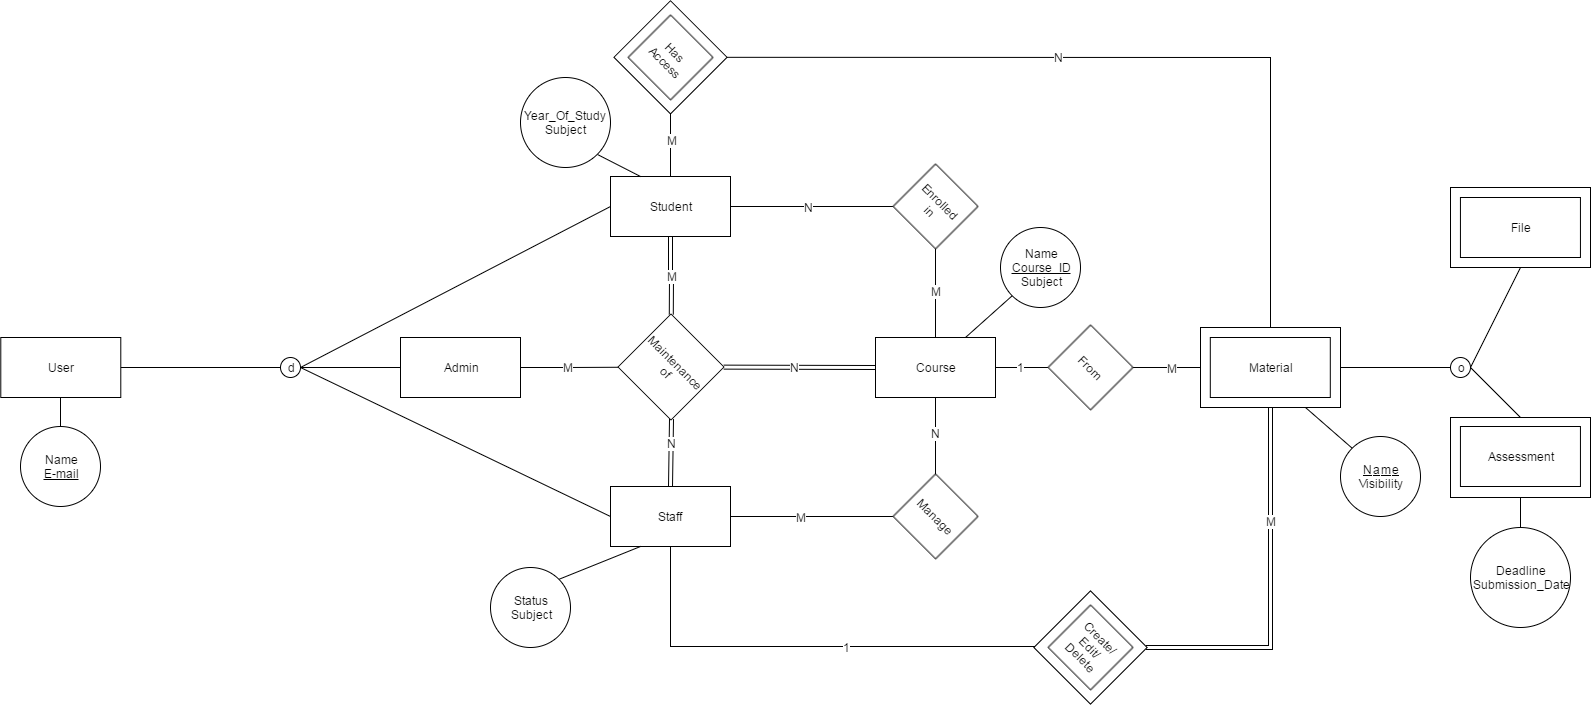

The diagram above was exported from draw.io. Its source (the exported page's mxGraphModel, read from the mxfile embedded in the PNG):
<mxGraphModel dx="2595" dy="1595" grid="1" gridSize="10" guides="1" tooltips="1" connect="1" arrows="1" fold="1" page="1" pageScale="1" pageWidth="1169" pageHeight="826" background="#ffffff" math="0" shadow="0">
  <root>
    <mxCell id="0" />
    <mxCell id="1" parent="0" />
    <mxCell id="185" value="" style="whiteSpace=wrap;html=1;rotation=45;direction=west;verticalAlign=middle;horizontal=1;gradientColor=none;rounded=0;perimeterSpacing=0;shadow=0;" parent="1" vertex="1">
      <mxGeometry x="620" y="-350.20001220703125" width="80" height="80" as="geometry" />
    </mxCell>
    <mxCell id="155" value="" style="whiteSpace=wrap;html=1;gradientColor=none;" parent="1" vertex="1">
      <mxGeometry x="1440" y="-180" width="140" height="80" as="geometry" />
    </mxCell>
    <mxCell id="154" value="" style="whiteSpace=wrap;html=1;gradientColor=none;" parent="1" vertex="1">
      <mxGeometry x="1440" y="50" width="140" height="80" as="geometry" />
    </mxCell>
    <mxCell id="147" value="" style="whiteSpace=wrap;html=1;rotation=45;direction=west;verticalAlign=middle;horizontal=1;gradientColor=none;rounded=0;perimeterSpacing=0;shadow=0;" parent="1" vertex="1">
      <mxGeometry x="1040" y="240" width="80" height="80" as="geometry" />
    </mxCell>
    <mxCell id="153" style="edgeStyle=orthogonalEdgeStyle;rounded=0;html=1;exitX=0.5;exitY=1;entryX=0.006;entryY=0.996;entryPerimeter=0;endArrow=none;endFill=0;jettySize=auto;orthogonalLoop=1;shape=link;" parent="1" source="142" target="147" edge="1">
      <mxGeometry relative="1" as="geometry" />
    </mxCell>
    <mxCell id="162" value="M" style="text;html=1;resizable=0;points=[];align=center;verticalAlign=middle;labelBackgroundColor=#ffffff;" parent="153" vertex="1" connectable="0">
      <mxGeometry x="-0.3803" relative="1" as="geometry">
        <mxPoint as="offset" />
      </mxGeometry>
    </mxCell>
    <mxCell id="166" style="edgeStyle=orthogonalEdgeStyle;rounded=0;html=1;exitX=1;exitY=0.5;entryX=0;entryY=0.5;endArrow=none;endFill=0;jettySize=auto;orthogonalLoop=1;" parent="1" source="142" target="163" edge="1">
      <mxGeometry relative="1" as="geometry" />
    </mxCell>
    <mxCell id="142" value="" style="whiteSpace=wrap;html=1;gradientColor=none;" parent="1" vertex="1">
      <mxGeometry x="1190" y="-40" width="140" height="80" as="geometry" />
    </mxCell>
    <mxCell id="42" style="edgeStyle=orthogonalEdgeStyle;rounded=0;html=1;exitX=0.5;exitY=1;endArrow=none;endFill=0;jettySize=auto;orthogonalLoop=1;shape=link;" parent="1" source="2" target="40" edge="1">
      <mxGeometry relative="1" as="geometry" />
    </mxCell>
    <mxCell id="108" value="M" style="text;html=1;resizable=0;points=[];align=center;verticalAlign=middle;labelBackgroundColor=#ffffff;" parent="42" vertex="1" connectable="0">
      <mxGeometry x="0.0185" relative="1" as="geometry">
        <mxPoint as="offset" />
      </mxGeometry>
    </mxCell>
    <mxCell id="57" style="edgeStyle=orthogonalEdgeStyle;rounded=0;html=1;exitX=0.5;exitY=0;endArrow=none;endFill=0;jettySize=auto;orthogonalLoop=1;" parent="1" source="2" target="185" edge="1">
      <mxGeometry relative="1" as="geometry">
        <mxPoint x="680" y="-240" as="targetPoint" />
        <Array as="points" />
      </mxGeometry>
    </mxCell>
    <mxCell id="103" value="M" style="text;html=1;resizable=0;points=[];align=center;verticalAlign=middle;labelBackgroundColor=#ffffff;" parent="57" vertex="1" connectable="0">
      <mxGeometry x="0.1784" y="-1" relative="1" as="geometry">
        <mxPoint as="offset" />
      </mxGeometry>
    </mxCell>
    <mxCell id="79" style="edgeStyle=orthogonalEdgeStyle;rounded=0;html=1;exitX=1;exitY=0.5;endArrow=none;endFill=0;jettySize=auto;orthogonalLoop=1;" parent="1" source="2" target="10" edge="1">
      <mxGeometry relative="1" as="geometry" />
    </mxCell>
    <mxCell id="102" value="N" style="text;html=1;resizable=0;points=[];align=center;verticalAlign=middle;labelBackgroundColor=#ffffff;" parent="79" vertex="1" connectable="0">
      <mxGeometry x="0.0005" y="-3" relative="1" as="geometry">
        <mxPoint x="-3" y="-3" as="offset" />
      </mxGeometry>
    </mxCell>
    <mxCell id="2" value="Student" style="whiteSpace=wrap;html=1;" parent="1" vertex="1">
      <mxGeometry x="600" y="-191" width="120" height="60" as="geometry" />
    </mxCell>
    <mxCell id="43" style="rounded=0;html=1;exitX=0.5;exitY=0;endArrow=none;endFill=0;jettySize=auto;orthogonalLoop=1;shape=link;entryX=-0.002;entryY=0.008;entryPerimeter=0;" parent="1" source="3" target="40" edge="1">
      <mxGeometry relative="1" as="geometry">
        <mxPoint x="661" y="80" as="targetPoint" />
      </mxGeometry>
    </mxCell>
    <mxCell id="107" value="N" style="text;html=1;resizable=0;points=[];align=center;verticalAlign=middle;labelBackgroundColor=#ffffff;" parent="43" vertex="1" connectable="0">
      <mxGeometry x="0.1459" y="2" relative="1" as="geometry">
        <mxPoint x="2" y="-5" as="offset" />
      </mxGeometry>
    </mxCell>
    <mxCell id="81" style="edgeStyle=orthogonalEdgeStyle;rounded=0;html=1;exitX=1;exitY=0.5;endArrow=none;endFill=0;jettySize=auto;orthogonalLoop=1;" parent="1" source="3" target="13" edge="1">
      <mxGeometry relative="1" as="geometry" />
    </mxCell>
    <mxCell id="97" value="M" style="text;html=1;resizable=0;points=[];align=center;verticalAlign=middle;labelBackgroundColor=#ffffff;" parent="81" vertex="1" connectable="0">
      <mxGeometry x="0.0005" y="-20" relative="1" as="geometry">
        <mxPoint x="-11" y="-20" as="offset" />
      </mxGeometry>
    </mxCell>
    <mxCell id="152" style="edgeStyle=orthogonalEdgeStyle;rounded=0;html=1;exitX=0.5;exitY=1;entryX=1.004;entryY=0.014;entryPerimeter=0;endArrow=none;endFill=0;jettySize=auto;orthogonalLoop=1;" parent="1" source="3" target="147" edge="1">
      <mxGeometry relative="1" as="geometry">
        <Array as="points">
          <mxPoint x="660" y="279" />
        </Array>
      </mxGeometry>
    </mxCell>
    <mxCell id="160" value="1" style="text;html=1;resizable=0;points=[];align=center;verticalAlign=middle;labelBackgroundColor=#ffffff;" parent="152" vertex="1" connectable="0">
      <mxGeometry x="0.1879" relative="1" as="geometry">
        <mxPoint as="offset" />
      </mxGeometry>
    </mxCell>
    <mxCell id="3" value="Staff" style="whiteSpace=wrap;html=1;" parent="1" vertex="1">
      <mxGeometry x="600" y="119" width="120" height="60" as="geometry" />
    </mxCell>
    <mxCell id="10" value="Enrolled&lt;div&gt;in&lt;/div&gt;" style="whiteSpace=wrap;html=1;rotation=45;direction=west;" parent="1" vertex="1">
      <mxGeometry x="895" y="-191" width="60" height="60" as="geometry" />
    </mxCell>
    <mxCell id="13" value="Manage" style="whiteSpace=wrap;html=1;rotation=45;direction=west;" parent="1" vertex="1">
      <mxGeometry x="895" y="119" width="60" height="60" as="geometry" />
    </mxCell>
    <mxCell id="21" style="edgeStyle=orthogonalEdgeStyle;rounded=0;html=1;exitX=0.5;exitY=0;endArrow=none;endFill=0;jettySize=auto;orthogonalLoop=1;" parent="1" source="17" target="10" edge="1">
      <mxGeometry relative="1" as="geometry" />
    </mxCell>
    <mxCell id="101" value="M" style="text;html=1;resizable=0;points=[];align=center;verticalAlign=middle;labelBackgroundColor=#ffffff;" parent="21" vertex="1" connectable="0">
      <mxGeometry x="0.0547" relative="1" as="geometry">
        <mxPoint as="offset" />
      </mxGeometry>
    </mxCell>
    <mxCell id="39" style="edgeStyle=orthogonalEdgeStyle;rounded=0;html=1;exitX=0.5;exitY=1;endArrow=none;endFill=0;jettySize=auto;orthogonalLoop=1;" parent="1" source="17" target="13" edge="1">
      <mxGeometry relative="1" as="geometry" />
    </mxCell>
    <mxCell id="98" value="N" style="text;html=1;resizable=0;points=[];align=center;verticalAlign=middle;labelBackgroundColor=#ffffff;" parent="39" vertex="1" connectable="0">
      <mxGeometry x="-0.0873" relative="1" as="geometry">
        <mxPoint as="offset" />
      </mxGeometry>
    </mxCell>
    <mxCell id="65" style="rounded=0;html=1;exitX=0;exitY=0.5;endArrow=none;endFill=0;jettySize=auto;orthogonalLoop=1;shape=link;" parent="1" source="17" target="40" edge="1">
      <mxGeometry relative="1" as="geometry">
        <mxPoint x="740" y="-1" as="targetPoint" />
      </mxGeometry>
    </mxCell>
    <mxCell id="105" value="N" style="text;html=1;resizable=0;points=[];align=center;verticalAlign=middle;labelBackgroundColor=#ffffff;" parent="65" vertex="1" connectable="0">
      <mxGeometry x="0.0732" relative="1" as="geometry">
        <mxPoint as="offset" />
      </mxGeometry>
    </mxCell>
    <mxCell id="68" style="edgeStyle=orthogonalEdgeStyle;rounded=0;html=1;exitX=1;exitY=0.5;endArrow=none;endFill=0;jettySize=auto;orthogonalLoop=1;" parent="1" source="17" target="34" edge="1">
      <mxGeometry relative="1" as="geometry" />
    </mxCell>
    <mxCell id="99" value="1" style="text;html=1;resizable=0;points=[];align=center;verticalAlign=middle;labelBackgroundColor=#ffffff;" parent="68" vertex="1" connectable="0">
      <mxGeometry x="-0.0046" y="1" relative="1" as="geometry">
        <mxPoint x="-1" as="offset" />
      </mxGeometry>
    </mxCell>
    <mxCell id="17" value="Course" style="whiteSpace=wrap;html=1;" parent="1" vertex="1">
      <mxGeometry x="865" y="-30" width="120" height="60" as="geometry" />
    </mxCell>
    <mxCell id="24" value="Has Access" style="whiteSpace=wrap;html=1;rotation=45;direction=west;" parent="1" vertex="1">
      <mxGeometry x="630" y="-340" width="60" height="60" as="geometry" />
    </mxCell>
    <mxCell id="25" value="Create/&lt;div&gt;Edit/&lt;/div&gt;&lt;div&gt;Delete&lt;/div&gt;" style="whiteSpace=wrap;html=1;rotation=45;direction=west;verticalAlign=middle;horizontal=1;gradientColor=none;rounded=0;perimeterSpacing=0;shadow=0;" parent="1" vertex="1">
      <mxGeometry x="1050" y="250" width="60" height="60" as="geometry" />
    </mxCell>
    <mxCell id="78" style="edgeStyle=orthogonalEdgeStyle;rounded=0;html=1;endArrow=none;endFill=0;jettySize=auto;orthogonalLoop=1;exitX=0;exitY=0.5;" parent="1" source="142" target="34" edge="1">
      <mxGeometry relative="1" as="geometry">
        <mxPoint x="1170" as="sourcePoint" />
        <Array as="points" />
      </mxGeometry>
    </mxCell>
    <mxCell id="100" value="M" style="text;html=1;resizable=0;points=[];align=center;verticalAlign=middle;labelBackgroundColor=#ffffff;" parent="78" vertex="1" connectable="0">
      <mxGeometry x="-0.13" relative="1" as="geometry">
        <mxPoint as="offset" />
      </mxGeometry>
    </mxCell>
    <mxCell id="130" style="edgeStyle=orthogonalEdgeStyle;rounded=0;html=1;endArrow=none;endFill=0;jettySize=auto;orthogonalLoop=1;exitX=0.5;exitY=0;" parent="1" source="142" target="185" edge="1">
      <mxGeometry relative="1" as="geometry">
        <mxPoint x="1229" y="-309" as="sourcePoint" />
        <Array as="points">
          <mxPoint x="1260" y="-310" />
        </Array>
        <mxPoint x="730" y="-350" as="targetPoint" />
      </mxGeometry>
    </mxCell>
    <mxCell id="139" value="N" style="text;html=1;resizable=0;points=[];align=center;verticalAlign=middle;labelBackgroundColor=#ffffff;" parent="130" vertex="1" connectable="0">
      <mxGeometry x="0.193" y="2" relative="1" as="geometry">
        <mxPoint x="3" y="-2" as="offset" />
      </mxGeometry>
    </mxCell>
    <mxCell id="29" value="Material" style="whiteSpace=wrap;html=1;gradientColor=none;" parent="1" vertex="1">
      <mxGeometry x="1199.7999877929688" y="-30" width="120" height="60" as="geometry" />
    </mxCell>
    <mxCell id="34" value="From" style="whiteSpace=wrap;html=1;rotation=45;direction=west;" parent="1" vertex="1">
      <mxGeometry x="1050" y="-30" width="60" height="60" as="geometry" />
    </mxCell>
    <mxCell id="64" style="edgeStyle=orthogonalEdgeStyle;rounded=0;html=1;exitX=1;exitY=0.5;endArrow=none;endFill=0;jettySize=auto;orthogonalLoop=1;" parent="1" source="37" target="40" edge="1">
      <mxGeometry relative="1" as="geometry" />
    </mxCell>
    <mxCell id="109" value="M" style="text;html=1;resizable=0;points=[];align=center;verticalAlign=middle;labelBackgroundColor=#ffffff;" parent="64" vertex="1" connectable="0">
      <mxGeometry x="-0.0019" y="2" relative="1" as="geometry">
        <mxPoint x="-1" y="1" as="offset" />
      </mxGeometry>
    </mxCell>
    <mxCell id="37" value="Admin" style="whiteSpace=wrap;html=1;" parent="1" vertex="1">
      <mxGeometry x="390" y="-30" width="120" height="60" as="geometry" />
    </mxCell>
    <mxCell id="40" value="Maintenance&lt;div&gt;of&lt;/div&gt;" style="whiteSpace=wrap;html=1;rotation=45;direction=west;" parent="1" vertex="1">
      <mxGeometry x="623" y="-38" width="75" height="75" as="geometry" />
    </mxCell>
    <mxCell id="94" style="edgeStyle=orthogonalEdgeStyle;rounded=0;html=1;exitX=1;exitY=0.5;endArrow=none;endFill=0;jettySize=auto;orthogonalLoop=1;" parent="1" source="51" target="53" edge="1">
      <mxGeometry relative="1" as="geometry" />
    </mxCell>
    <mxCell id="51" value="User" style="whiteSpace=wrap;html=1;" parent="1" vertex="1">
      <mxGeometry x="-9.714303152901778" y="-30" width="120" height="60" as="geometry" />
    </mxCell>
    <mxCell id="171" style="edgeStyle=orthogonalEdgeStyle;rounded=0;html=1;exitX=1;exitY=0.5;endArrow=none;endFill=0;jettySize=auto;orthogonalLoop=1;" parent="1" source="53" target="37" edge="1">
      <mxGeometry relative="1" as="geometry" />
    </mxCell>
    <mxCell id="172" style="rounded=0;html=1;exitX=1;exitY=0.5;entryX=0;entryY=0.5;endArrow=none;endFill=0;jettySize=auto;orthogonalLoop=1;" parent="1" source="53" target="2" edge="1">
      <mxGeometry relative="1" as="geometry" />
    </mxCell>
    <mxCell id="173" style="rounded=0;html=1;exitX=1;exitY=0.5;entryX=0;entryY=0.5;endArrow=none;endFill=0;jettySize=auto;orthogonalLoop=1;" parent="1" source="53" target="3" edge="1">
      <mxGeometry relative="1" as="geometry" />
    </mxCell>
    <mxCell id="53" value="d" style="ellipse;whiteSpace=wrap;html=1;" parent="1" vertex="1">
      <mxGeometry x="270" y="-10" width="20" height="20" as="geometry" />
    </mxCell>
    <mxCell id="71" style="edgeStyle=orthogonalEdgeStyle;rounded=0;html=1;exitX=0.5;exitY=0;entryX=0.5;entryY=1;endArrow=none;endFill=0;jettySize=auto;orthogonalLoop=1;" parent="1" source="69" target="51" edge="1">
      <mxGeometry relative="1" as="geometry" />
    </mxCell>
    <mxCell id="69" value="&lt;div&gt;&lt;span&gt;Name&lt;/span&gt;&lt;br&gt;&lt;/div&gt;&lt;div&gt;&lt;u&gt;E-mail&lt;/u&gt;&lt;/div&gt;" style="ellipse;whiteSpace=wrap;html=1;" parent="1" vertex="1">
      <mxGeometry x="10" y="59" width="80" height="80" as="geometry" />
    </mxCell>
    <mxCell id="182" style="edgeStyle=none;rounded=0;html=1;exitX=0;exitY=0;entryX=0.75;entryY=1;endArrow=none;endFill=0;jettySize=auto;orthogonalLoop=1;" parent="1" source="118" target="142" edge="1">
      <mxGeometry relative="1" as="geometry" />
    </mxCell>
    <mxCell id="118" value="&lt;div&gt;&lt;u&gt;N&lt;/u&gt;&lt;font style=&quot;font-size: 5px&quot;&gt;&amp;nbsp;&lt;/font&gt;&lt;u&gt;a&lt;/u&gt;&lt;font style=&quot;font-size: 5px&quot;&gt;&amp;nbsp;&lt;/font&gt;&lt;u&gt;m&lt;/u&gt;&lt;font style=&quot;font-size: 5px&quot;&gt;&amp;nbsp;&lt;/font&gt;&lt;u&gt;e&lt;/u&gt;&lt;/div&gt;&lt;div&gt;Visibility&lt;/div&gt;" style="ellipse;whiteSpace=wrap;html=1;" parent="1" vertex="1">
      <mxGeometry x="1330" y="69" width="80" height="80" as="geometry" />
    </mxCell>
    <mxCell id="132" value="Assessment" style="whiteSpace=wrap;html=1;" parent="1" vertex="1">
      <mxGeometry x="1449.9412339154412" y="59" width="120" height="60" as="geometry" />
    </mxCell>
    <mxCell id="133" value="File" style="whiteSpace=wrap;html=1;" parent="1" vertex="1">
      <mxGeometry x="1449.9412339154412" y="-170" width="120" height="60" as="geometry" />
    </mxCell>
    <mxCell id="158" style="edgeStyle=orthogonalEdgeStyle;rounded=0;html=1;exitX=0.5;exitY=0;endArrow=none;endFill=0;jettySize=auto;orthogonalLoop=1;" parent="1" source="136" target="154" edge="1">
      <mxGeometry relative="1" as="geometry" />
    </mxCell>
    <mxCell id="136" value="Deadline&lt;div&gt;Submission_Date&lt;/div&gt;" style="ellipse;whiteSpace=wrap;html=1;" parent="1" vertex="1">
      <mxGeometry x="1460" y="160" width="100" height="100" as="geometry" />
    </mxCell>
    <mxCell id="178" style="edgeStyle=none;rounded=0;html=1;exitX=0;exitY=1;entryX=0.75;entryY=0;endArrow=none;endFill=0;jettySize=auto;orthogonalLoop=1;" parent="1" source="141" target="17" edge="1">
      <mxGeometry relative="1" as="geometry" />
    </mxCell>
    <mxCell id="141" value="Name&lt;div&gt;&lt;u&gt;Course_ID&lt;/u&gt;&lt;/div&gt;&lt;div&gt;Subject&lt;/div&gt;" style="ellipse;whiteSpace=wrap;html=1;" parent="1" vertex="1">
      <mxGeometry x="990" y="-140" width="80" height="80" as="geometry" />
    </mxCell>
    <mxCell id="168" style="rounded=0;html=1;exitX=1;exitY=0.5;entryX=0.5;entryY=1;endArrow=none;endFill=0;jettySize=auto;orthogonalLoop=1;" parent="1" source="163" target="155" edge="1">
      <mxGeometry relative="1" as="geometry" />
    </mxCell>
    <mxCell id="170" style="rounded=0;html=1;exitX=1;exitY=0.5;entryX=0.5;entryY=0;endArrow=none;endFill=0;jettySize=auto;orthogonalLoop=1;" parent="1" source="163" target="154" edge="1">
      <mxGeometry relative="1" as="geometry" />
    </mxCell>
    <mxCell id="163" value="o" style="ellipse;whiteSpace=wrap;html=1;" parent="1" vertex="1">
      <mxGeometry x="1440" y="-10" width="20" height="20" as="geometry" />
    </mxCell>
    <mxCell id="180" style="edgeStyle=none;rounded=0;html=1;exitX=1;exitY=0;entryX=0.25;entryY=1;endArrow=none;endFill=0;jettySize=auto;orthogonalLoop=1;" parent="1" source="175" target="3" edge="1">
      <mxGeometry relative="1" as="geometry" />
    </mxCell>
    <mxCell id="175" value="Status&lt;div&gt;Subject&lt;/div&gt;" style="ellipse;whiteSpace=wrap;html=1;" parent="1" vertex="1">
      <mxGeometry x="480" y="200" width="80" height="80" as="geometry" />
    </mxCell>
    <mxCell id="184" style="edgeStyle=none;rounded=0;html=1;exitX=1;exitY=1;entryX=0.25;entryY=0;endArrow=none;endFill=0;jettySize=auto;orthogonalLoop=1;" parent="1" source="183" target="2" edge="1">
      <mxGeometry relative="1" as="geometry" />
    </mxCell>
    <mxCell id="183" value="&lt;div&gt;Year_Of_Study&lt;/div&gt;&lt;div&gt;Subject&lt;/div&gt;" style="ellipse;whiteSpace=wrap;html=1;" parent="1" vertex="1">
      <mxGeometry x="510" y="-290" width="90" height="90" as="geometry" />
    </mxCell>
  </root>
</mxGraphModel>